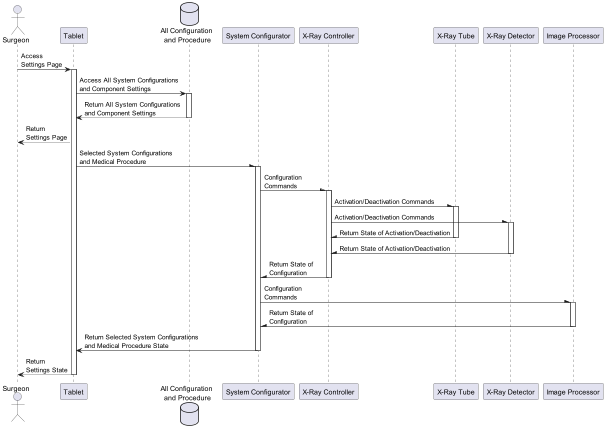

The diagram above was rendered by PlantUML. Its source (embedded in the PNG):
@startuml sequence-config

actor "Surgeon" as actor_surgeon
participant "Tablet" as participant_tablet
database "All Configuration \nand Procedure" as data_sys_config_comp_set

participant "System Configurator" as participant_sys_config
participant "X-Ray Controller" as participant_xray_control

participant "X-Ray Tube" as participant_xray_tube
participant "X-Ray Detector" as participant_xray_detector
participant "Image Processor" as participant_image_proc

' Design Part 1 - Start from Surgeon to Database
actor_surgeon -> participant_tablet: Access \nSettings Page
activate participant_tablet
participant_tablet -> data_sys_config_comp_set: Access All System Configurations \nand Component Settings
activate data_sys_config_comp_set
participant_tablet <-- data_sys_config_comp_set: Return All System Configurations \nand Component Settings
deactivate data_sys_config_comp_set
actor_surgeon <-- participant_tablet: Return \nSettings Page
' Design Part 1 - End of Surgeon

' Design Part 2 - Start from Tablet
participant_tablet -\ participant_sys_config: Selected System Configurations \nand Medical Procedure

' Design Part 3 - System Configurator Onwards
activate participant_sys_config
participant_sys_config -\ participant_xray_control: Configuration \nCommands
activate participant_xray_control

participant_xray_control -\ participant_xray_tube: Activation/Deactivation Commands
activate participant_xray_tube
participant_xray_control -\ participant_xray_detector: Activation/Deactivation Commands
activate participant_xray_detector

participant_xray_control /- participant_xray_tube: Return State of Activation/Deactivation
deactivate participant_xray_tube
participant_xray_control /- participant_xray_detector: Return State of Activation/Deactivation
deactivate participant_xray_detector

participant_sys_config /- participant_xray_control: Return State of \nConfiguration
deactivate participant_xray_control

participant_sys_config -\ participant_image_proc: Configuration \nCommands
activate participant_image_proc
participant_sys_config /- participant_image_proc: Return State of \nConfiguration
deactivate participant_image_proc
' Design Part 3 - End of System Configurator

' Design Part 2 - End of Tablet
participant_tablet <- participant_sys_config: Return Selected System Configurations \nand Medical Procedure State
deactivate participant_sys_config

' Design Part 1 - End of Surgeon
actor_surgeon <-- participant_tablet: Return \nSettings State
deactivate participant_tablet

@enduml